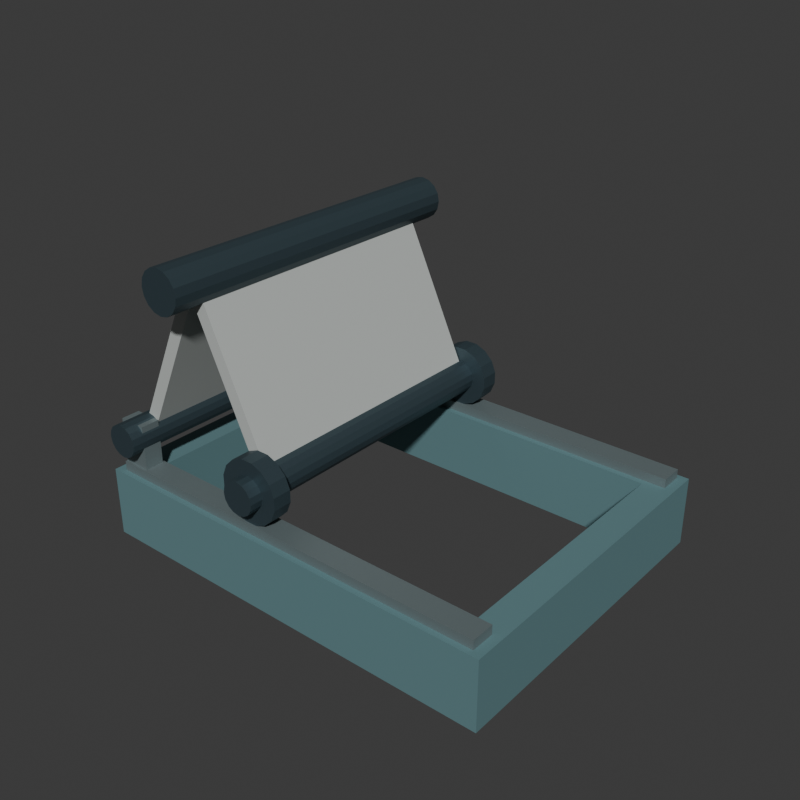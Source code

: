 # Source: source.blend  (saved by Blender 4.3.34; exported with 4.5.12 LTS)
import bpy
from mathutils import Matrix  # noqa: F401  (used for matrix-valued properties, if any)

bpy.ops.wm.read_factory_settings(use_empty=True)
scene = bpy.context.scene
scene.name = 'Scene'

# ---- collections
col_collection = bpy.data.collections.new('Collection'); scene.collection.children.link(col_collection)

# ---- materials (node trees are filled in below, after node groups)
mat_wholecoamingmutedmarineblue = bpy.data.materials.new('WholeCoamingMutedMarineBlue')
mat_wholecoamingmutedmarineblue.diffuse_color = (0.14, 0.27, 0.29, 1.0)
mat_wholefoldedpanelswarmlightgrey = bpy.data.materials.new('WholeFoldedPanelsWarmLightGrey')
mat_wholefoldedpanelswarmlightgrey.diffuse_color = (0.54, 0.57, 0.55, 1.0)
mat_wholerailsandfixedbearings = bpy.data.materials.new('WholeRailsAndFixedBearings')
mat_wholerailsandfixedbearings.diffuse_color = (0.23, 0.29, 0.3, 1.0)
mat_wholerollersandhingeaxles = bpy.data.materials.new('WholeRollersAndHingeAxles')
mat_wholerollersandhingeaxles.diffuse_color = (0.07, 0.11, 0.13, 1.0)

# ---- material node trees
mat_wholecoamingmutedmarineblue.use_nodes = True; mat_wholecoamingmutedmarineblue.node_tree.nodes.clear()
_N = mat_wholecoamingmutedmarineblue.node_tree.nodes; _L = mat_wholecoamingmutedmarineblue.node_tree.links
n0 = _N.new('ShaderNodeBsdfPrincipled'); n0.name = 'Principled BSDF'; n0.location = (10, 300)
n0.inputs[0].default_value = (0.14, 0.27, 0.29, 1.0)
n0.inputs[1].default_value = 0.25
n0.inputs[2].default_value = 0.71
n1 = _N.new('ShaderNodeOutputMaterial'); n1.name = 'Material Output'; n1.location = (300, 300)
_L.new(n0.outputs[0], n1.inputs[0])
n1.is_active_output = True
mat_wholefoldedpanelswarmlightgrey.use_nodes = True; mat_wholefoldedpanelswarmlightgrey.node_tree.nodes.clear()
_N = mat_wholefoldedpanelswarmlightgrey.node_tree.nodes; _L = mat_wholefoldedpanelswarmlightgrey.node_tree.links
n0 = _N.new('ShaderNodeBsdfPrincipled'); n0.name = 'Principled BSDF'; n0.location = (10, 300)
n0.inputs[0].default_value = (0.54, 0.57, 0.55, 1.0)
n0.inputs[1].default_value = 0.15
n0.inputs[2].default_value = 0.76
n1 = _N.new('ShaderNodeOutputMaterial'); n1.name = 'Material Output'; n1.location = (300, 300)
_L.new(n0.outputs[0], n1.inputs[0])
n1.is_active_output = True
mat_wholerailsandfixedbearings.use_nodes = True; mat_wholerailsandfixedbearings.node_tree.nodes.clear()
_N = mat_wholerailsandfixedbearings.node_tree.nodes; _L = mat_wholerailsandfixedbearings.node_tree.links
n0 = _N.new('ShaderNodeBsdfPrincipled'); n0.name = 'Principled BSDF'; n0.location = (10, 300)
n0.inputs[0].default_value = (0.23, 0.29, 0.3, 1.0)
n0.inputs[1].default_value = 0.55
n0.inputs[2].default_value = 0.56
n1 = _N.new('ShaderNodeOutputMaterial'); n1.name = 'Material Output'; n1.location = (300, 300)
_L.new(n0.outputs[0], n1.inputs[0])
n1.is_active_output = True
mat_wholerollersandhingeaxles.use_nodes = True; mat_wholerollersandhingeaxles.node_tree.nodes.clear()
_N = mat_wholerollersandhingeaxles.node_tree.nodes; _L = mat_wholerollersandhingeaxles.node_tree.links
n0 = _N.new('ShaderNodeBsdfPrincipled'); n0.name = 'Principled BSDF'; n0.location = (10, 300)
n0.inputs[0].default_value = (0.07, 0.11, 0.13, 1.0)
n0.inputs[1].default_value = 0.64
n0.inputs[2].default_value = 0.51
n1 = _N.new('ShaderNodeOutputMaterial'); n1.name = 'Material Output'; n1.location = (300, 300)
_L.new(n0.outputs[0], n1.inputs[0])
n1.is_active_output = True

# ---- world
world_world = bpy.data.worlds.new('World'); scene.world = world_world
world_world.use_nodes = True; world_world.node_tree.nodes.clear()
_N = world_world.node_tree.nodes; _L = world_world.node_tree.links
n0 = _N.new('ShaderNodeOutputWorld'); n0.name = 'World Output'; n0.location = (300, 300)
n1 = _N.new('ShaderNodeBackground'); n1.name = 'Background'; n1.location = (10, 300)
n1.inputs[0].default_value = (0.05088, 0.05088, 0.05088, 1.0)
_L.new(n1.outputs[0], n0.inputs[0])
n0.is_active_output = True
world_world.color = (0.05088, 0.05088, 0.05088)
world_world.sun_shadow_jitter_overblur = 0.0

# ---- meshes
me_wholeopenrectangularcoamingmesh = bpy.data.meshes.new('WholeOpenRectangularCoamingMesh')
me_wholeopenrectangularcoamingmesh.from_pydata([(-1.8, -1.4, 0.0), (1.8, -1.4, 0.0), (1.8, 1.4, 0.0), (-1.8, 1.4, 0.0), (-1.55, -1.1, 0.0), (1.55, -1.1, 0.0), (1.55, 1.1, 0.0), (-1.55, 1.1, 0.0), (-1.8, -1.4, 0.6), (1.8, -1.4, 0.6), (1.8, 1.4, 0.6), (-1.8, 1.4, 0.6), (-1.55, -1.1, 0.6), (1.55, -1.1, 0.6), (1.55, 1.1, 0.6), (-1.55, 1.1, 0.6)], [], [(0, 5, 1), (0, 4, 5), (8, 13, 12), (8, 9, 13), (0, 9, 8), (0, 1, 9), (4, 13, 5), (4, 12, 13), (1, 6, 2), (1, 5, 6), (9, 14, 13), (9, 10, 14), (1, 10, 9), (1, 2, 10), (5, 14, 6), (5, 13, 14), (2, 7, 3), (2, 6, 7), (10, 15, 14), (10, 11, 15), (2, 11, 10), (2, 3, 11), (6, 15, 7), (6, 14, 15), (3, 4, 0), (3, 7, 4), (11, 12, 15), (11, 8, 12), (3, 8, 11), (3, 0, 8), (7, 12, 4), (7, 15, 12)])
me_wholeopenrectangularcoamingmesh.materials.append(mat_wholecoamingmutedmarineblue)
me_wholeopenrectangularcoamingmesh.materials.append(mat_wholefoldedpanelswarmlightgrey)
me_wholeopenrectangularcoamingmesh.materials.append(mat_wholerailsandfixedbearings)
me_wholeopenrectangularcoamingmesh.materials.append(mat_wholerollersandhingeaxles)
me_wholeopenrectangularcoamingmesh.update()
me_wholelongitudinalrollerrail__1mesh = bpy.data.meshes.new('WholeLongitudinalRollerRail_-1Mesh')
me_wholelongitudinalrollerrail__1mesh.from_pydata([(-1.72, -1.35, 0.6), (1.72, -1.35, 0.6), (-1.72, -1.15, 0.6), (1.72, -1.15, 0.6), (-1.72, -1.35, 0.68), (1.72, -1.35, 0.68), (-1.72, -1.15, 0.68), (1.72, -1.15, 0.68)], [], [(0, 2, 3), (0, 3, 1), (4, 5, 7), (4, 7, 6), (0, 1, 5), (0, 5, 4), (2, 6, 7), (2, 7, 3), (0, 4, 6), (0, 6, 2), (1, 3, 7), (1, 7, 5)])
me_wholelongitudinalrollerrail__1mesh.polygons.foreach_set('material_index', [2, 2, 2, 2, 2, 2, 2, 2, 2, 2, 2, 2])
me_wholelongitudinalrollerrail__1mesh.materials.append(mat_wholecoamingmutedmarineblue)
me_wholelongitudinalrollerrail__1mesh.materials.append(mat_wholefoldedpanelswarmlightgrey)
me_wholelongitudinalrollerrail__1mesh.materials.append(mat_wholerailsandfixedbearings)
me_wholelongitudinalrollerrail__1mesh.materials.append(mat_wholerollersandhingeaxles)
me_wholelongitudinalrollerrail__1mesh.update()
me_wholefixedendhingestool__1mesh = bpy.data.meshes.new('WholeFixedEndHingeStool_-1Mesh')
me_wholefixedendhingestool__1mesh.from_pydata([(-1.72, -1.33, 0.68), (-1.48, -1.33, 0.68), (-1.72, -1.17, 0.68), (-1.48, -1.17, 0.68), (-1.72, -1.33, 1.06), (-1.48, -1.33, 1.06), (-1.72, -1.17, 1.06), (-1.48, -1.17, 1.06)], [], [(0, 2, 3), (0, 3, 1), (4, 5, 7), (4, 7, 6), (0, 1, 5), (0, 5, 4), (2, 6, 7), (2, 7, 3), (0, 4, 6), (0, 6, 2), (1, 3, 7), (1, 7, 5)])
me_wholefixedendhingestool__1mesh.polygons.foreach_set('material_index', [2, 2, 2, 2, 2, 2, 2, 2, 2, 2, 2, 2])
me_wholefixedendhingestool__1mesh.materials.append(mat_wholecoamingmutedmarineblue)
me_wholefixedendhingestool__1mesh.materials.append(mat_wholefoldedpanelswarmlightgrey)
me_wholefixedendhingestool__1mesh.materials.append(mat_wholerailsandfixedbearings)
me_wholefixedendhingestool__1mesh.materials.append(mat_wholerollersandhingeaxles)
me_wholefixedendhingestool__1mesh.update()
me_wholelongitudinalrollerrail_1mesh = bpy.data.meshes.new('WholeLongitudinalRollerRail_1Mesh')
me_wholelongitudinalrollerrail_1mesh.from_pydata([(-1.72, 1.15, 0.6), (1.72, 1.15, 0.6), (-1.72, 1.35, 0.6), (1.72, 1.35, 0.6), (-1.72, 1.15, 0.68), (1.72, 1.15, 0.68), (-1.72, 1.35, 0.68), (1.72, 1.35, 0.68)], [], [(0, 2, 3), (0, 3, 1), (4, 5, 7), (4, 7, 6), (0, 1, 5), (0, 5, 4), (2, 6, 7), (2, 7, 3), (0, 4, 6), (0, 6, 2), (1, 3, 7), (1, 7, 5)])
me_wholelongitudinalrollerrail_1mesh.polygons.foreach_set('material_index', [2, 2, 2, 2, 2, 2, 2, 2, 2, 2, 2, 2])
me_wholelongitudinalrollerrail_1mesh.materials.append(mat_wholecoamingmutedmarineblue)
me_wholelongitudinalrollerrail_1mesh.materials.append(mat_wholefoldedpanelswarmlightgrey)
me_wholelongitudinalrollerrail_1mesh.materials.append(mat_wholerailsandfixedbearings)
me_wholelongitudinalrollerrail_1mesh.materials.append(mat_wholerollersandhingeaxles)
me_wholelongitudinalrollerrail_1mesh.update()
me_wholefixedendhingestool_1mesh = bpy.data.meshes.new('WholeFixedEndHingeStool_1Mesh')
me_wholefixedendhingestool_1mesh.from_pydata([(-1.72, 1.17, 0.68), (-1.48, 1.17, 0.68), (-1.72, 1.33, 0.68), (-1.48, 1.33, 0.68), (-1.72, 1.17, 1.06), (-1.48, 1.17, 1.06), (-1.72, 1.33, 1.06), (-1.48, 1.33, 1.06)], [], [(0, 2, 3), (0, 3, 1), (4, 5, 7), (4, 7, 6), (0, 1, 5), (0, 5, 4), (2, 6, 7), (2, 7, 3), (0, 4, 6), (0, 6, 2), (1, 3, 7), (1, 7, 5)])
me_wholefixedendhingestool_1mesh.polygons.foreach_set('material_index', [2, 2, 2, 2, 2, 2, 2, 2, 2, 2, 2, 2])
me_wholefixedendhingestool_1mesh.materials.append(mat_wholecoamingmutedmarineblue)
me_wholefixedendhingestool_1mesh.materials.append(mat_wholefoldedpanelswarmlightgrey)
me_wholefixedendhingestool_1mesh.materials.append(mat_wholerailsandfixedbearings)
me_wholefixedendhingestool_1mesh.materials.append(mat_wholerollersandhingeaxles)
me_wholefixedendhingestool_1mesh.update()
me_wholefixedendhingeaxlemesh = bpy.data.meshes.new('WholeFixedEndHingeAxleMesh')
me_wholefixedendhingeaxlemesh.from_pydata([(-1.6, -1.44, 0.8), (-1.654, -1.44, 0.8107), (-1.699, -1.44, 0.841), (-1.729, -1.44, 0.8864), (-1.74, -1.44, 0.94), (-1.729, -1.44, 0.9936), (-1.699, -1.44, 1.039), (-1.654, -1.44, 1.069), (-1.6, -1.44, 1.08), (-1.546, -1.44, 1.069), (-1.501, -1.44, 1.039), (-1.471, -1.44, 0.9936), (-1.46, -1.44, 0.94), (-1.471, -1.44, 0.8864), (-1.501, -1.44, 0.841), (-1.546, -1.44, 0.8107), (-1.6, 1.44, 0.8), (-1.654, 1.44, 0.8107), (-1.699, 1.44, 0.841), (-1.729, 1.44, 0.8864), (-1.74, 1.44, 0.94), (-1.729, 1.44, 0.9936), (-1.699, 1.44, 1.039), (-1.654, 1.44, 1.069), (-1.6, 1.44, 1.08), (-1.546, 1.44, 1.069), (-1.501, 1.44, 1.039), (-1.471, 1.44, 0.9936), (-1.46, 1.44, 0.94), (-1.471, 1.44, 0.8864), (-1.501, 1.44, 0.841), (-1.546, 1.44, 0.8107), (-1.6, -1.44, 0.94), (-1.6, 1.44, 0.94)], [], [(0, 1, 17), (0, 17, 16), (1, 2, 18), (1, 18, 17), (2, 3, 19), (2, 19, 18), (3, 4, 20), (3, 20, 19), (4, 5, 21), (4, 21, 20), (5, 6, 22), (5, 22, 21), (6, 7, 23), (6, 23, 22), (7, 8, 24), (7, 24, 23), (8, 9, 25), (8, 25, 24), (9, 10, 26), (9, 26, 25), (10, 11, 27), (10, 27, 26), (11, 12, 28), (11, 28, 27), (12, 13, 29), (12, 29, 28), (13, 14, 30), (13, 30, 29), (14, 15, 31), (14, 31, 30), (15, 0, 16), (15, 16, 31), (32, 1, 0), (32, 2, 1), (32, 3, 2), (32, 4, 3), (32, 5, 4), (32, 6, 5), (32, 7, 6), (32, 8, 7), (32, 9, 8), (32, 10, 9), (32, 11, 10), (32, 12, 11), (32, 13, 12), (32, 14, 13), (32, 15, 14), (32, 0, 15), (33, 16, 17), (33, 17, 18), (33, 18, 19), (33, 19, 20), (33, 20, 21), (33, 21, 22), (33, 22, 23), (33, 23, 24), (33, 24, 25), (33, 25, 26), (33, 26, 27), (33, 27, 28), (33, 28, 29), (33, 29, 30), (33, 30, 31), (33, 31, 16)])
me_wholefixedendhingeaxlemesh.polygons.foreach_set('material_index', [3, 3, 3, 3, 3, 3, 3, 3, 3, 3, 3, 3, 3, 3, 3, 3, 3, 3, 3, 3, 3, 3, 3, 3, 3, 3, 3, 3, 3, 3, 3, 3, 3, 3, 3, 3, 3, 3, 3, 3, 3, 3, 3, 3, 3, 3, 3, 3, 3, 3, 3, 3, 3, 3, 3, 3, 3, 3, 3, 3, 3, 3, 3, 3])
me_wholefixedendhingeaxlemesh.materials.append(mat_wholecoamingmutedmarineblue)
me_wholefixedendhingeaxlemesh.materials.append(mat_wholefoldedpanelswarmlightgrey)
me_wholefixedendhingeaxlemesh.materials.append(mat_wholerailsandfixedbearings)
me_wholefixedendhingeaxlemesh.materials.append(mat_wholerollersandhingeaxles)
me_wholefixedendhingeaxlemesh.update()
me_wholeraisedpanelpairhingeaxlemesh = bpy.data.meshes.new('WholeRaisedPanelPairHingeAxleMesh')
me_wholeraisedpanelpairhingeaxlemesh.from_pydata([(-0.95, -1.44, 2.16), (-1.019, -1.44, 2.174), (-1.077, -1.44, 2.213), (-1.116, -1.44, 2.271), (-1.13, -1.44, 2.34), (-1.116, -1.44, 2.409), (-1.077, -1.44, 2.467), (-1.019, -1.44, 2.506), (-0.95, -1.44, 2.52), (-0.8811, -1.44, 2.506), (-0.8227, -1.44, 2.467), (-0.7837, -1.44, 2.409), (-0.77, -1.44, 2.34), (-0.7837, -1.44, 2.271), (-0.8227, -1.44, 2.213), (-0.8811, -1.44, 2.174), (-0.95, 1.44, 2.16), (-1.019, 1.44, 2.174), (-1.077, 1.44, 2.213), (-1.116, 1.44, 2.271), (-1.13, 1.44, 2.34), (-1.116, 1.44, 2.409), (-1.077, 1.44, 2.467), (-1.019, 1.44, 2.506), (-0.95, 1.44, 2.52), (-0.8811, 1.44, 2.506), (-0.8227, 1.44, 2.467), (-0.7837, 1.44, 2.409), (-0.77, 1.44, 2.34), (-0.7837, 1.44, 2.271), (-0.8227, 1.44, 2.213), (-0.8811, 1.44, 2.174), (-0.95, -1.44, 2.34), (-0.95, 1.44, 2.34)], [], [(0, 1, 17), (0, 17, 16), (1, 2, 18), (1, 18, 17), (2, 3, 19), (2, 19, 18), (3, 4, 20), (3, 20, 19), (4, 5, 21), (4, 21, 20), (5, 6, 22), (5, 22, 21), (6, 7, 23), (6, 23, 22), (7, 8, 24), (7, 24, 23), (8, 9, 25), (8, 25, 24), (9, 10, 26), (9, 26, 25), (10, 11, 27), (10, 27, 26), (11, 12, 28), (11, 28, 27), (12, 13, 29), (12, 29, 28), (13, 14, 30), (13, 30, 29), (14, 15, 31), (14, 31, 30), (15, 0, 16), (15, 16, 31), (32, 1, 0), (32, 2, 1), (32, 3, 2), (32, 4, 3), (32, 5, 4), (32, 6, 5), (32, 7, 6), (32, 8, 7), (32, 9, 8), (32, 10, 9), (32, 11, 10), (32, 12, 11), (32, 13, 12), (32, 14, 13), (32, 15, 14), (32, 0, 15), (33, 16, 17), (33, 17, 18), (33, 18, 19), (33, 19, 20), (33, 20, 21), (33, 21, 22), (33, 22, 23), (33, 23, 24), (33, 24, 25), (33, 25, 26), (33, 26, 27), (33, 27, 28), (33, 28, 29), (33, 29, 30), (33, 30, 31), (33, 31, 16)])
me_wholeraisedpanelpairhingeaxlemesh.polygons.foreach_set('material_index', [3, 3, 3, 3, 3, 3, 3, 3, 3, 3, 3, 3, 3, 3, 3, 3, 3, 3, 3, 3, 3, 3, 3, 3, 3, 3, 3, 3, 3, 3, 3, 3, 3, 3, 3, 3, 3, 3, 3, 3, 3, 3, 3, 3, 3, 3, 3, 3, 3, 3, 3, 3, 3, 3, 3, 3, 3, 3, 3, 3, 3, 3, 3, 3])
me_wholeraisedpanelpairhingeaxlemesh.materials.append(mat_wholecoamingmutedmarineblue)
me_wholeraisedpanelpairhingeaxlemesh.materials.append(mat_wholefoldedpanelswarmlightgrey)
me_wholeraisedpanelpairhingeaxlemesh.materials.append(mat_wholerailsandfixedbearings)
me_wholeraisedpanelpairhingeaxlemesh.materials.append(mat_wholerollersandhingeaxles)
me_wholeraisedpanelpairhingeaxlemesh.update()
me_wholemovingendrolleraxlemesh = bpy.data.meshes.new('WholeMovingEndRollerAxleMesh')
me_wholemovingendrolleraxlemesh.from_pydata([(-0.3, -1.44, 0.8), (-0.3536, -1.44, 0.8107), (-0.399, -1.44, 0.841), (-0.4293, -1.44, 0.8864), (-0.44, -1.44, 0.94), (-0.4293, -1.44, 0.9936), (-0.399, -1.44, 1.039), (-0.3536, -1.44, 1.069), (-0.3, -1.44, 1.08), (-0.2464, -1.44, 1.069), (-0.201, -1.44, 1.039), (-0.1707, -1.44, 0.9936), (-0.16, -1.44, 0.94), (-0.1707, -1.44, 0.8864), (-0.201, -1.44, 0.841), (-0.2464, -1.44, 0.8107), (-0.3, 1.44, 0.8), (-0.3536, 1.44, 0.8107), (-0.399, 1.44, 0.841), (-0.4293, 1.44, 0.8864), (-0.44, 1.44, 0.94), (-0.4293, 1.44, 0.9936), (-0.399, 1.44, 1.039), (-0.3536, 1.44, 1.069), (-0.3, 1.44, 1.08), (-0.2464, 1.44, 1.069), (-0.201, 1.44, 1.039), (-0.1707, 1.44, 0.9936), (-0.16, 1.44, 0.94), (-0.1707, 1.44, 0.8864), (-0.201, 1.44, 0.841), (-0.2464, 1.44, 0.8107), (-0.3, -1.44, 0.94), (-0.3, 1.44, 0.94)], [], [(0, 1, 17), (0, 17, 16), (1, 2, 18), (1, 18, 17), (2, 3, 19), (2, 19, 18), (3, 4, 20), (3, 20, 19), (4, 5, 21), (4, 21, 20), (5, 6, 22), (5, 22, 21), (6, 7, 23), (6, 23, 22), (7, 8, 24), (7, 24, 23), (8, 9, 25), (8, 25, 24), (9, 10, 26), (9, 26, 25), (10, 11, 27), (10, 27, 26), (11, 12, 28), (11, 28, 27), (12, 13, 29), (12, 29, 28), (13, 14, 30), (13, 30, 29), (14, 15, 31), (14, 31, 30), (15, 0, 16), (15, 16, 31), (32, 1, 0), (32, 2, 1), (32, 3, 2), (32, 4, 3), (32, 5, 4), (32, 6, 5), (32, 7, 6), (32, 8, 7), (32, 9, 8), (32, 10, 9), (32, 11, 10), (32, 12, 11), (32, 13, 12), (32, 14, 13), (32, 15, 14), (32, 0, 15), (33, 16, 17), (33, 17, 18), (33, 18, 19), (33, 19, 20), (33, 20, 21), (33, 21, 22), (33, 22, 23), (33, 23, 24), (33, 24, 25), (33, 25, 26), (33, 26, 27), (33, 27, 28), (33, 28, 29), (33, 29, 30), (33, 30, 31), (33, 31, 16)])
me_wholemovingendrolleraxlemesh.polygons.foreach_set('material_index', [3, 3, 3, 3, 3, 3, 3, 3, 3, 3, 3, 3, 3, 3, 3, 3, 3, 3, 3, 3, 3, 3, 3, 3, 3, 3, 3, 3, 3, 3, 3, 3, 3, 3, 3, 3, 3, 3, 3, 3, 3, 3, 3, 3, 3, 3, 3, 3, 3, 3, 3, 3, 3, 3, 3, 3, 3, 3, 3, 3, 3, 3, 3, 3])
me_wholemovingendrolleraxlemesh.materials.append(mat_wholecoamingmutedmarineblue)
me_wholemovingendrolleraxlemesh.materials.append(mat_wholefoldedpanelswarmlightgrey)
me_wholemovingendrolleraxlemesh.materials.append(mat_wholerailsandfixedbearings)
me_wholemovingendrolleraxlemesh.materials.append(mat_wholerollersandhingeaxles)
me_wholemovingendrolleraxlemesh.update()
me_wholerisingfixedendcoverpanelmesh = bpy.data.meshes.new('WholeRisingFixedEndCoverPanelMesh')
me_wholerisingfixedendcoverpanelmesh.from_pydata([(-1.504, -1.16, 1.017), (-1.504, 1.16, 1.017), (-1.604, 1.16, 1.063), (-1.604, -1.16, 1.063), (-0.9591, -1.16, 2.19), (-0.9591, 1.16, 2.19), (-1.059, 1.16, 2.236), (-1.059, -1.16, 2.236)], [], [(0, 2, 1), (0, 3, 2), (4, 5, 6), (4, 6, 7), (0, 1, 5), (0, 5, 4), (1, 2, 6), (1, 6, 5), (2, 3, 7), (2, 7, 6), (3, 0, 4), (3, 4, 7)])
me_wholerisingfixedendcoverpanelmesh.polygons.foreach_set('material_index', [1, 1, 1, 1, 1, 1, 1, 1, 1, 1, 1, 1])
me_wholerisingfixedendcoverpanelmesh.materials.append(mat_wholecoamingmutedmarineblue)
me_wholerisingfixedendcoverpanelmesh.materials.append(mat_wholefoldedpanelswarmlightgrey)
me_wholerisingfixedendcoverpanelmesh.materials.append(mat_wholerailsandfixedbearings)
me_wholerisingfixedendcoverpanelmesh.materials.append(mat_wholerollersandhingeaxles)
me_wholerisingfixedendcoverpanelmesh.update()
me_wholereturningmovingendcoverpanelmesh = bpy.data.meshes.new('WholeReturningMovingEndCoverPanelMesh')
me_wholereturningmovingendcoverpanelmesh.from_pydata([(-0.9409, -1.16, 2.19), (-0.9409, 1.16, 2.19), (-0.8412, 1.16, 2.236), (-0.8412, -1.16, 2.236), (-0.3962, -1.16, 1.017), (-0.3962, 1.16, 1.017), (-0.2964, 1.16, 1.063), (-0.2964, -1.16, 1.063)], [], [(0, 2, 1), (0, 3, 2), (4, 5, 6), (4, 6, 7), (0, 1, 5), (0, 5, 4), (1, 2, 6), (1, 6, 5), (2, 3, 7), (2, 7, 6), (3, 0, 4), (3, 4, 7)])
me_wholereturningmovingendcoverpanelmesh.polygons.foreach_set('material_index', [1, 1, 1, 1, 1, 1, 1, 1, 1, 1, 1, 1])
me_wholereturningmovingendcoverpanelmesh.materials.append(mat_wholecoamingmutedmarineblue)
me_wholereturningmovingendcoverpanelmesh.materials.append(mat_wholefoldedpanelswarmlightgrey)
me_wholereturningmovingendcoverpanelmesh.materials.append(mat_wholerailsandfixedbearings)
me_wholereturningmovingendcoverpanelmesh.materials.append(mat_wholerollersandhingeaxles)
me_wholereturningmovingendcoverpanelmesh.update()
me_wholeflatfacetrailroller__1mesh = bpy.data.meshes.new('WholeFlatFacetRailRoller_-1Mesh')
me_wholeflatfacetrailroller__1mesh.from_pydata([(-0.2483, -1.33, 1.2), (-0.1527, -1.33, 1.16), (-0.07958, -1.33, 1.087), (-0.04, -1.33, 0.9917), (-0.04, -1.33, 0.8883), (-0.07958, -1.33, 0.7927), (-0.1527, -1.33, 0.7196), (-0.2483, -1.33, 0.68), (-0.3517, -1.33, 0.68), (-0.4473, -1.33, 0.7196), (-0.5204, -1.33, 0.7927), (-0.56, -1.33, 0.8883), (-0.56, -1.33, 0.9917), (-0.5204, -1.33, 1.087), (-0.4473, -1.33, 1.16), (-0.3517, -1.33, 1.2), (-0.2483, -1.17, 1.2), (-0.1527, -1.17, 1.16), (-0.07958, -1.17, 1.087), (-0.04, -1.17, 0.9917), (-0.04, -1.17, 0.8883), (-0.07958, -1.17, 0.7927), (-0.1527, -1.17, 0.7196), (-0.2483, -1.17, 0.68), (-0.3517, -1.17, 0.68), (-0.4473, -1.17, 0.7196), (-0.5204, -1.17, 0.7927), (-0.56, -1.17, 0.8883), (-0.56, -1.17, 0.9917), (-0.5204, -1.17, 1.087), (-0.4473, -1.17, 1.16), (-0.3517, -1.17, 1.2), (-0.3, -1.33, 0.94), (-0.3, -1.17, 0.94)], [], [(0, 1, 17), (0, 17, 16), (1, 2, 18), (1, 18, 17), (2, 3, 19), (2, 19, 18), (3, 4, 20), (3, 20, 19), (4, 5, 21), (4, 21, 20), (5, 6, 22), (5, 22, 21), (6, 7, 23), (6, 23, 22), (7, 8, 24), (7, 24, 23), (8, 9, 25), (8, 25, 24), (9, 10, 26), (9, 26, 25), (10, 11, 27), (10, 27, 26), (11, 12, 28), (11, 28, 27), (12, 13, 29), (12, 29, 28), (13, 14, 30), (13, 30, 29), (14, 15, 31), (14, 31, 30), (15, 0, 16), (15, 16, 31), (32, 1, 0), (32, 2, 1), (32, 3, 2), (32, 4, 3), (32, 5, 4), (32, 6, 5), (32, 7, 6), (32, 8, 7), (32, 9, 8), (32, 10, 9), (32, 11, 10), (32, 12, 11), (32, 13, 12), (32, 14, 13), (32, 15, 14), (32, 0, 15), (33, 16, 17), (33, 17, 18), (33, 18, 19), (33, 19, 20), (33, 20, 21), (33, 21, 22), (33, 22, 23), (33, 23, 24), (33, 24, 25), (33, 25, 26), (33, 26, 27), (33, 27, 28), (33, 28, 29), (33, 29, 30), (33, 30, 31), (33, 31, 16)])
me_wholeflatfacetrailroller__1mesh.polygons.foreach_set('material_index', [3, 3, 3, 3, 3, 3, 3, 3, 3, 3, 3, 3, 3, 3, 3, 3, 3, 3, 3, 3, 3, 3, 3, 3, 3, 3, 3, 3, 3, 3, 3, 3, 3, 3, 3, 3, 3, 3, 3, 3, 3, 3, 3, 3, 3, 3, 3, 3, 3, 3, 3, 3, 3, 3, 3, 3, 3, 3, 3, 3, 3, 3, 3, 3])
me_wholeflatfacetrailroller__1mesh.materials.append(mat_wholecoamingmutedmarineblue)
me_wholeflatfacetrailroller__1mesh.materials.append(mat_wholefoldedpanelswarmlightgrey)
me_wholeflatfacetrailroller__1mesh.materials.append(mat_wholerailsandfixedbearings)
me_wholeflatfacetrailroller__1mesh.materials.append(mat_wholerollersandhingeaxles)
me_wholeflatfacetrailroller__1mesh.update()
me_wholeflatfacetrailroller_1mesh = bpy.data.meshes.new('WholeFlatFacetRailRoller_1Mesh')
me_wholeflatfacetrailroller_1mesh.from_pydata([(-0.2483, 1.17, 1.2), (-0.1527, 1.17, 1.16), (-0.07958, 1.17, 1.087), (-0.04, 1.17, 0.9917), (-0.04, 1.17, 0.8883), (-0.07958, 1.17, 0.7927), (-0.1527, 1.17, 0.7196), (-0.2483, 1.17, 0.68), (-0.3517, 1.17, 0.68), (-0.4473, 1.17, 0.7196), (-0.5204, 1.17, 0.7927), (-0.56, 1.17, 0.8883), (-0.56, 1.17, 0.9917), (-0.5204, 1.17, 1.087), (-0.4473, 1.17, 1.16), (-0.3517, 1.17, 1.2), (-0.2483, 1.33, 1.2), (-0.1527, 1.33, 1.16), (-0.07958, 1.33, 1.087), (-0.04, 1.33, 0.9917), (-0.04, 1.33, 0.8883), (-0.07958, 1.33, 0.7927), (-0.1527, 1.33, 0.7196), (-0.2483, 1.33, 0.68), (-0.3517, 1.33, 0.68), (-0.4473, 1.33, 0.7196), (-0.5204, 1.33, 0.7927), (-0.56, 1.33, 0.8883), (-0.56, 1.33, 0.9917), (-0.5204, 1.33, 1.087), (-0.4473, 1.33, 1.16), (-0.3517, 1.33, 1.2), (-0.3, 1.17, 0.94), (-0.3, 1.33, 0.94)], [], [(0, 1, 17), (0, 17, 16), (1, 2, 18), (1, 18, 17), (2, 3, 19), (2, 19, 18), (3, 4, 20), (3, 20, 19), (4, 5, 21), (4, 21, 20), (5, 6, 22), (5, 22, 21), (6, 7, 23), (6, 23, 22), (7, 8, 24), (7, 24, 23), (8, 9, 25), (8, 25, 24), (9, 10, 26), (9, 26, 25), (10, 11, 27), (10, 27, 26), (11, 12, 28), (11, 28, 27), (12, 13, 29), (12, 29, 28), (13, 14, 30), (13, 30, 29), (14, 15, 31), (14, 31, 30), (15, 0, 16), (15, 16, 31), (32, 1, 0), (32, 2, 1), (32, 3, 2), (32, 4, 3), (32, 5, 4), (32, 6, 5), (32, 7, 6), (32, 8, 7), (32, 9, 8), (32, 10, 9), (32, 11, 10), (32, 12, 11), (32, 13, 12), (32, 14, 13), (32, 15, 14), (32, 0, 15), (33, 16, 17), (33, 17, 18), (33, 18, 19), (33, 19, 20), (33, 20, 21), (33, 21, 22), (33, 22, 23), (33, 23, 24), (33, 24, 25), (33, 25, 26), (33, 26, 27), (33, 27, 28), (33, 28, 29), (33, 29, 30), (33, 30, 31), (33, 31, 16)])
me_wholeflatfacetrailroller_1mesh.polygons.foreach_set('material_index', [3, 3, 3, 3, 3, 3, 3, 3, 3, 3, 3, 3, 3, 3, 3, 3, 3, 3, 3, 3, 3, 3, 3, 3, 3, 3, 3, 3, 3, 3, 3, 3, 3, 3, 3, 3, 3, 3, 3, 3, 3, 3, 3, 3, 3, 3, 3, 3, 3, 3, 3, 3, 3, 3, 3, 3, 3, 3, 3, 3, 3, 3, 3, 3])
me_wholeflatfacetrailroller_1mesh.materials.append(mat_wholecoamingmutedmarineblue)
me_wholeflatfacetrailroller_1mesh.materials.append(mat_wholefoldedpanelswarmlightgrey)
me_wholeflatfacetrailroller_1mesh.materials.append(mat_wholerailsandfixedbearings)
me_wholeflatfacetrailroller_1mesh.materials.append(mat_wholerollersandhingeaxles)
me_wholeflatfacetrailroller_1mesh.update()

# ---- objects
ob_wholeopenrectangularcoaming = bpy.data.objects.new('WholeOpenRectangularCoaming', me_wholeopenrectangularcoamingmesh)
ob_wholelongitudinalrollerrail__1 = bpy.data.objects.new('WholeLongitudinalRollerRail_-1', me_wholelongitudinalrollerrail__1mesh)
ob_wholefixedendhingestool__1 = bpy.data.objects.new('WholeFixedEndHingeStool_-1', me_wholefixedendhingestool__1mesh)
ob_wholelongitudinalrollerrail_1 = bpy.data.objects.new('WholeLongitudinalRollerRail_1', me_wholelongitudinalrollerrail_1mesh)
ob_wholefixedendhingestool_1 = bpy.data.objects.new('WholeFixedEndHingeStool_1', me_wholefixedendhingestool_1mesh)
ob_wholefixedendhingeaxle = bpy.data.objects.new('WholeFixedEndHingeAxle', me_wholefixedendhingeaxlemesh)
ob_wholeraisedpanelpairhingeaxle = bpy.data.objects.new('WholeRaisedPanelPairHingeAxle', me_wholeraisedpanelpairhingeaxlemesh)
ob_wholemovingendrolleraxle = bpy.data.objects.new('WholeMovingEndRollerAxle', me_wholemovingendrolleraxlemesh)
ob_wholerisingfixedendcoverpanel = bpy.data.objects.new('WholeRisingFixedEndCoverPanel', me_wholerisingfixedendcoverpanelmesh)
ob_wholereturningmovingendcoverpanel = bpy.data.objects.new('WholeReturningMovingEndCoverPanel', me_wholereturningmovingendcoverpanelmesh)
ob_wholeflatfacetrailroller__1 = bpy.data.objects.new('WholeFlatFacetRailRoller_-1', me_wholeflatfacetrailroller__1mesh)
ob_wholeflatfacetrailroller_1 = bpy.data.objects.new('WholeFlatFacetRailRoller_1', me_wholeflatfacetrailroller_1mesh)

# ---- transforms, parenting, visibility, modifiers, constraints
ob_wholeopenrectangularcoaming.location = (0.0, 0.0, 0.0)
ob_wholelongitudinalrollerrail__1.location = (0.0, 0.0, 0.0)
ob_wholefixedendhingestool__1.location = (0.0, 0.0, 0.0)
ob_wholelongitudinalrollerrail_1.location = (0.0, 0.0, 0.0)
ob_wholefixedendhingestool_1.location = (0.0, 0.0, 0.0)
ob_wholefixedendhingeaxle.location = (0.0, 0.0, 0.0)
ob_wholeraisedpanelpairhingeaxle.location = (0.0, 0.0, 0.0)
ob_wholemovingendrolleraxle.location = (0.0, 0.0, 0.0)
ob_wholerisingfixedendcoverpanel.location = (0.0, 0.0, 0.0)
ob_wholereturningmovingendcoverpanel.location = (0.0, 0.0, 0.0)
ob_wholeflatfacetrailroller__1.location = (0.0, 0.0, 0.0)
ob_wholeflatfacetrailroller_1.location = (0.0, 0.0, 0.0)

# ---- collection membership
scene.collection.objects.link(ob_wholeopenrectangularcoaming)
scene.collection.objects.link(ob_wholelongitudinalrollerrail__1)
scene.collection.objects.link(ob_wholefixedendhingestool__1)
scene.collection.objects.link(ob_wholelongitudinalrollerrail_1)
scene.collection.objects.link(ob_wholefixedendhingestool_1)
scene.collection.objects.link(ob_wholefixedendhingeaxle)
scene.collection.objects.link(ob_wholeraisedpanelpairhingeaxle)
scene.collection.objects.link(ob_wholemovingendrolleraxle)
scene.collection.objects.link(ob_wholerisingfixedendcoverpanel)
scene.collection.objects.link(ob_wholereturningmovingendcoverpanel)
scene.collection.objects.link(ob_wholeflatfacetrailroller__1)
scene.collection.objects.link(ob_wholeflatfacetrailroller_1)

# ---- scene / render settings (as saved in the file)
scene.frame_start = 1; scene.frame_end = 250; scene.frame_set(1)
scene.render.engine = 'CYCLES'
scene.render.resolution_x = 640
scene.render.resolution_y = 640
scene.render.use_compositing = False
scene.cycles.use_denoising = False
scene.cycles.samples = 128
scene.cycles.use_adaptive_sampling = False
bpy.context.view_layer.update()

# ---- added for rendering (the .blend has no active camera and no usable light): camera, sun
cam_auto = bpy.data.cameras.new('AutoCamera')
cam_auto.lens = 50.0
cam_auto.sensor_width = 36.0
cam_auto.clip_end = 1000.0
ob_auto_camera = bpy.data.objects.new('AutoCamera', cam_auto)
scene.collection.objects.link(ob_auto_camera)
ob_auto_camera.location = (4.86115, -5.83339, 5.14892)
ob_auto_camera.rotation_euler = (1.09748, -7.21219e-08, 0.694738)
scene.camera = ob_auto_camera
light_auto_sun = bpy.data.lights.new('AutoSun', 'SUN')
light_auto_sun.energy = 3.0
light_auto_sun.angle = 0.0523599
ob_auto_sun = bpy.data.objects.new('AutoSun', light_auto_sun)
scene.collection.objects.link(ob_auto_sun)
ob_auto_sun.rotation_euler = (0.872665, 0.174533, 0.523599)
bpy.context.view_layer.update()
